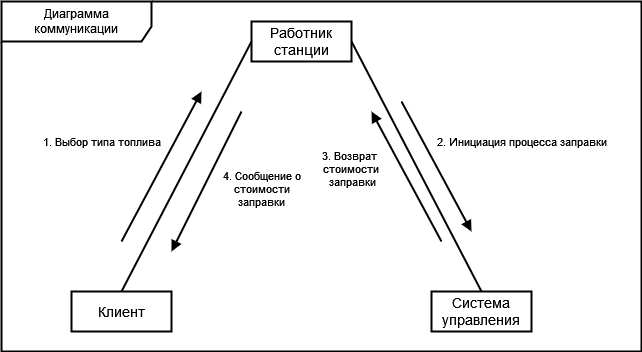

The diagram above was exported from draw.io. Its source (the exported page's mxGraphModel, read from the mxfile embedded in the PNG):
<mxGraphModel dx="2433" dy="776" grid="1" gridSize="10" guides="1" tooltips="1" connect="1" arrows="1" fold="1" page="1" pageScale="1" pageWidth="850" pageHeight="1100" math="0" shadow="0">
  <root>
    <mxCell id="0" />
    <mxCell id="1" parent="0" />
    <mxCell id="MX5JRlnQtL4jDZuG_2KD-1" value="Клиент" style="html=1;whiteSpace=wrap;strokeWidth=2;fontSize=14;" vertex="1" parent="1">
      <mxGeometry x="25" y="574" width="100" height="40" as="geometry" />
    </mxCell>
    <mxCell id="MX5JRlnQtL4jDZuG_2KD-2" value="Работник станции" style="html=1;whiteSpace=wrap;strokeWidth=2;fontSize=14;" vertex="1" parent="1">
      <mxGeometry x="205" y="304" width="100" height="40" as="geometry" />
    </mxCell>
    <mxCell id="MX5JRlnQtL4jDZuG_2KD-3" value="Система управления" style="html=1;whiteSpace=wrap;strokeWidth=2;fontSize=14;" vertex="1" parent="1">
      <mxGeometry x="385" y="574" width="100" height="40" as="geometry" />
    </mxCell>
    <mxCell id="MX5JRlnQtL4jDZuG_2KD-4" value="" style="html=1;verticalAlign=bottom;endArrow=none;curved=0;rounded=0;strokeWidth=2;startFill=0;entryX=0;entryY=0.5;entryDx=0;entryDy=0;exitX=0.5;exitY=0;exitDx=0;exitDy=0;" edge="1" parent="1" source="MX5JRlnQtL4jDZuG_2KD-1" target="MX5JRlnQtL4jDZuG_2KD-2">
      <mxGeometry width="80" relative="1" as="geometry">
        <mxPoint x="105" y="323.58000000000004" as="sourcePoint" />
        <mxPoint x="185" y="323.58000000000004" as="targetPoint" />
      </mxGeometry>
    </mxCell>
    <mxCell id="MX5JRlnQtL4jDZuG_2KD-5" value="" style="html=1;verticalAlign=bottom;endArrow=none;curved=0;rounded=0;strokeWidth=2;startFill=0;entryX=1;entryY=0.5;entryDx=0;entryDy=0;exitX=0.5;exitY=0;exitDx=0;exitDy=0;" edge="1" parent="1" source="MX5JRlnQtL4jDZuG_2KD-3" target="MX5JRlnQtL4jDZuG_2KD-2">
      <mxGeometry width="80" relative="1" as="geometry">
        <mxPoint x="190" y="594" as="sourcePoint" />
        <mxPoint x="320" y="344" as="targetPoint" />
      </mxGeometry>
    </mxCell>
    <mxCell id="MX5JRlnQtL4jDZuG_2KD-6" value="1. Выбор типа топлива" style="html=1;verticalAlign=bottom;endArrow=block;curved=0;rounded=0;strokeWidth=2;startFill=0;exitX=0.5;exitY=0;exitDx=0;exitDy=0;endFill=1;" edge="1" parent="1">
      <mxGeometry x="-0.1765" y="60" width="80" relative="1" as="geometry">
        <mxPoint x="75" y="524" as="sourcePoint" />
        <mxPoint x="155" y="374" as="targetPoint" />
        <mxPoint as="offset" />
      </mxGeometry>
    </mxCell>
    <mxCell id="MX5JRlnQtL4jDZuG_2KD-7" value="2. Инициация процесса заправки" style="html=1;verticalAlign=bottom;endArrow=block;curved=0;rounded=0;strokeWidth=2;startFill=0;exitX=0.5;exitY=0;exitDx=0;exitDy=0;endFill=1;" edge="1" parent="1">
      <mxGeometry x="0.367" y="82" width="80" relative="1" as="geometry">
        <mxPoint x="355" y="384" as="sourcePoint" />
        <mxPoint x="425" y="514" as="targetPoint" />
        <mxPoint as="offset" />
      </mxGeometry>
    </mxCell>
    <mxCell id="MX5JRlnQtL4jDZuG_2KD-8" value="&lt;div&gt;3. Возврат&amp;nbsp;&lt;/div&gt;&lt;div&gt;стоимости&lt;/div&gt;&lt;div&gt;&amp;nbsp;заправки&lt;/div&gt;" style="html=1;verticalAlign=bottom;endArrow=block;curved=0;rounded=0;strokeWidth=2;startFill=0;endFill=1;" edge="1" parent="1">
      <mxGeometry x="0.1743" y="56" width="80" relative="1" as="geometry">
        <mxPoint x="395" y="524" as="sourcePoint" />
        <mxPoint x="325" y="394" as="targetPoint" />
        <mxPoint as="offset" />
      </mxGeometry>
    </mxCell>
    <mxCell id="MX5JRlnQtL4jDZuG_2KD-9" value="&lt;div&gt;4. Сообщение о&lt;/div&gt;&lt;div&gt;&amp;nbsp;стоимости&amp;nbsp;&lt;/div&gt;&lt;div&gt;заправки&lt;/div&gt;" style="html=1;verticalAlign=bottom;endArrow=block;curved=0;rounded=0;strokeWidth=2;startFill=0;endFill=1;" edge="1" parent="1">
      <mxGeometry x="0.0286" y="63" width="80" relative="1" as="geometry">
        <mxPoint x="195" y="394" as="sourcePoint" />
        <mxPoint x="125" y="534" as="targetPoint" />
        <mxPoint y="-1" as="offset" />
      </mxGeometry>
    </mxCell>
    <mxCell id="MX5JRlnQtL4jDZuG_2KD-10" value="Диаграмма коммуникации" style="shape=umlFrame;whiteSpace=wrap;html=1;pointerEvents=0;width=150;height=40;strokeWidth=2;" vertex="1" parent="1">
      <mxGeometry x="-45" y="284" width="640" height="350" as="geometry" />
    </mxCell>
  </root>
</mxGraphModel>